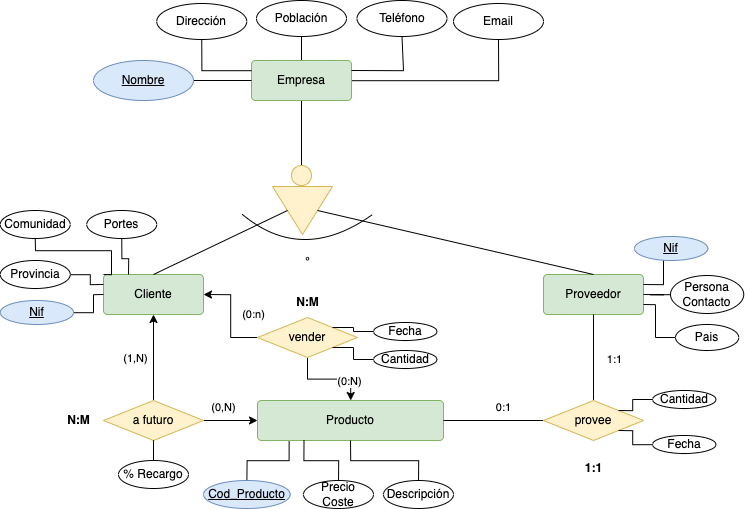

The diagram above was exported from draw.io. Its source (the exported page's mxGraphModel, read from the mxfile embedded in the PNG):
<mxGraphModel dx="1612" dy="-205" grid="1" gridSize="10" guides="1" tooltips="1" connect="1" arrows="1" fold="1" page="1" pageScale="1" pageWidth="827" pageHeight="1169" math="0" shadow="0">
  <root>
    <mxCell id="0" />
    <mxCell id="1" parent="0" />
    <mxCell id="a6ijKFl2M3SU7_MjYoZC-2" style="edgeStyle=orthogonalEdgeStyle;rounded=0;orthogonalLoop=1;jettySize=auto;html=1;entryX=0.5;entryY=0;entryDx=0;entryDy=0;endArrow=none;endFill=0;" parent="1" source="a6ijKFl2M3SU7_MjYoZC-5" target="a6ijKFl2M3SU7_MjYoZC-10" edge="1">
      <mxGeometry relative="1" as="geometry" />
    </mxCell>
    <mxCell id="a6ijKFl2M3SU7_MjYoZC-3" style="edgeStyle=orthogonalEdgeStyle;rounded=0;orthogonalLoop=1;jettySize=auto;html=1;endArrow=none;endFill=0;" parent="1" source="a6ijKFl2M3SU7_MjYoZC-5" target="a6ijKFl2M3SU7_MjYoZC-16" edge="1">
      <mxGeometry relative="1" as="geometry" />
    </mxCell>
    <mxCell id="a6ijKFl2M3SU7_MjYoZC-4" style="edgeStyle=orthogonalEdgeStyle;rounded=0;orthogonalLoop=1;jettySize=auto;html=1;entryX=0.5;entryY=1;entryDx=0;entryDy=0;endArrow=none;endFill=0;" parent="1" source="a6ijKFl2M3SU7_MjYoZC-5" target="a6ijKFl2M3SU7_MjYoZC-17" edge="1">
      <mxGeometry relative="1" as="geometry" />
    </mxCell>
    <mxCell id="a6ijKFl2M3SU7_MjYoZC-5" value="Empresa" style="rounded=1;arcSize=10;whiteSpace=wrap;html=1;align=center;fillColor=#d5e8d4;strokeColor=#82b366;" parent="1" vertex="1">
      <mxGeometry x="308" y="1670" width="100" height="40" as="geometry" />
    </mxCell>
    <mxCell id="a6ijKFl2M3SU7_MjYoZC-7" value="Cliente" style="rounded=1;arcSize=10;whiteSpace=wrap;html=1;align=center;fillColor=#d5e8d4;strokeColor=#82b366;" parent="1" vertex="1">
      <mxGeometry x="160" y="1884" width="100" height="40" as="geometry" />
    </mxCell>
    <mxCell id="a6ijKFl2M3SU7_MjYoZC-8" value="Proveedor" style="rounded=1;arcSize=10;whiteSpace=wrap;html=1;align=center;fillColor=#d5e8d4;strokeColor=#82b366;" parent="1" vertex="1">
      <mxGeometry x="600" y="1884" width="100" height="40" as="geometry" />
    </mxCell>
    <mxCell id="a6ijKFl2M3SU7_MjYoZC-9" value="" style="triangle;whiteSpace=wrap;html=1;rotation=90;fillColor=#fff2cc;strokeColor=#d6b656;" parent="1" vertex="1">
      <mxGeometry x="335" y="1790" width="48" height="60" as="geometry" />
    </mxCell>
    <mxCell id="a6ijKFl2M3SU7_MjYoZC-10" value="" style="ellipse;whiteSpace=wrap;html=1;aspect=fixed;fillColor=#fff2cc;strokeColor=#d6b656;" parent="1" vertex="1">
      <mxGeometry x="348" y="1775" width="20" height="20" as="geometry" />
    </mxCell>
    <mxCell id="a6ijKFl2M3SU7_MjYoZC-11" value="" style="endArrow=none;html=1;rounded=0;exitX=0.5;exitY=0;exitDx=0;exitDy=0;entryX=0.5;entryY=1;entryDx=0;entryDy=0;" parent="1" source="a6ijKFl2M3SU7_MjYoZC-7" target="a6ijKFl2M3SU7_MjYoZC-9" edge="1">
      <mxGeometry width="50" height="50" relative="1" as="geometry">
        <mxPoint x="511" y="1844" as="sourcePoint" />
        <mxPoint x="561" y="1794" as="targetPoint" />
      </mxGeometry>
    </mxCell>
    <mxCell id="a6ijKFl2M3SU7_MjYoZC-12" value="" style="endArrow=none;html=1;rounded=0;exitX=0.5;exitY=0;exitDx=0;exitDy=0;entryX=0.5;entryY=0;entryDx=0;entryDy=0;" parent="1" source="a6ijKFl2M3SU7_MjYoZC-8" target="a6ijKFl2M3SU7_MjYoZC-9" edge="1">
      <mxGeometry width="50" height="50" relative="1" as="geometry">
        <mxPoint x="181" y="1894" as="sourcePoint" />
        <mxPoint x="354" y="1830" as="targetPoint" />
      </mxGeometry>
    </mxCell>
    <mxCell id="a6ijKFl2M3SU7_MjYoZC-13" value="º" style="endArrow=none;html=1;curved=1;" parent="1" edge="1">
      <mxGeometry width="50" height="50" relative="1" as="geometry">
        <mxPoint x="299" y="1824" as="sourcePoint" />
        <mxPoint x="429" y="1824" as="targetPoint" />
        <Array as="points">
          <mxPoint x="359" y="1874" />
        </Array>
      </mxGeometry>
    </mxCell>
    <mxCell id="a6ijKFl2M3SU7_MjYoZC-14" style="edgeStyle=orthogonalEdgeStyle;orthogonalLoop=1;jettySize=auto;html=1;endArrow=none;endFill=0;rounded=0;exitX=0.5;exitY=1;exitDx=0;exitDy=0;" parent="1" source="a6ijKFl2M3SU7_MjYoZC-15" edge="1">
      <mxGeometry relative="1" as="geometry">
        <mxPoint x="310" y="1680" as="targetPoint" />
        <Array as="points">
          <mxPoint x="258" y="1680" />
          <mxPoint x="308" y="1680" />
        </Array>
      </mxGeometry>
    </mxCell>
    <mxCell id="a6ijKFl2M3SU7_MjYoZC-15" value="Dirección" style="ellipse;whiteSpace=wrap;html=1;align=center;" parent="1" vertex="1">
      <mxGeometry x="213.25" y="1613" width="90" height="36" as="geometry" />
    </mxCell>
    <mxCell id="a6ijKFl2M3SU7_MjYoZC-16" value="Población" style="ellipse;whiteSpace=wrap;html=1;align=center;" parent="1" vertex="1">
      <mxGeometry x="313" y="1610" width="90" height="36" as="geometry" />
    </mxCell>
    <mxCell id="a6ijKFl2M3SU7_MjYoZC-17" value="Email" style="ellipse;whiteSpace=wrap;html=1;align=center;" parent="1" vertex="1">
      <mxGeometry x="510" y="1613" width="90" height="36" as="geometry" />
    </mxCell>
    <mxCell id="a6ijKFl2M3SU7_MjYoZC-18" style="edgeStyle=orthogonalEdgeStyle;curved=1;orthogonalLoop=1;jettySize=auto;html=1;entryX=0;entryY=0.5;entryDx=0;entryDy=0;endArrow=none;endFill=0;" parent="1" source="a6ijKFl2M3SU7_MjYoZC-19" target="a6ijKFl2M3SU7_MjYoZC-5" edge="1">
      <mxGeometry relative="1" as="geometry" />
    </mxCell>
    <mxCell id="a6ijKFl2M3SU7_MjYoZC-19" value="Nombre" style="ellipse;whiteSpace=wrap;html=1;align=center;fontStyle=4;fillColor=#dae8fc;strokeColor=#6c8ebf;" parent="1" vertex="1">
      <mxGeometry x="150" y="1670" width="100" height="40" as="geometry" />
    </mxCell>
    <mxCell id="a6ijKFl2M3SU7_MjYoZC-32" style="edgeStyle=orthogonalEdgeStyle;rounded=0;orthogonalLoop=1;jettySize=auto;html=1;entryX=0;entryY=0.25;entryDx=0;entryDy=0;endArrow=none;endFill=0;" parent="1" source="a6ijKFl2M3SU7_MjYoZC-20" target="a6ijKFl2M3SU7_MjYoZC-7" edge="1">
      <mxGeometry relative="1" as="geometry" />
    </mxCell>
    <mxCell id="a6ijKFl2M3SU7_MjYoZC-20" value="Provincia" style="ellipse;whiteSpace=wrap;html=1;align=center;" parent="1" vertex="1">
      <mxGeometry x="56.75" y="1870" width="70" height="28" as="geometry" />
    </mxCell>
    <mxCell id="a6ijKFl2M3SU7_MjYoZC-25" style="edgeStyle=orthogonalEdgeStyle;rounded=0;orthogonalLoop=1;jettySize=auto;html=1;entryX=1;entryY=0.25;entryDx=0;entryDy=0;endArrow=none;endFill=0;" parent="1" source="a6ijKFl2M3SU7_MjYoZC-24" target="a6ijKFl2M3SU7_MjYoZC-5" edge="1">
      <mxGeometry relative="1" as="geometry">
        <Array as="points">
          <mxPoint x="460" y="1680" />
        </Array>
      </mxGeometry>
    </mxCell>
    <mxCell id="a6ijKFl2M3SU7_MjYoZC-24" value="Teléfono" style="ellipse;whiteSpace=wrap;html=1;align=center;" parent="1" vertex="1">
      <mxGeometry x="413.5" y="1610" width="90" height="36" as="geometry" />
    </mxCell>
    <mxCell id="a6ijKFl2M3SU7_MjYoZC-31" style="edgeStyle=orthogonalEdgeStyle;rounded=0;orthogonalLoop=1;jettySize=auto;html=1;entryX=0;entryY=0;entryDx=0;entryDy=0;endArrow=none;endFill=0;" parent="1" source="a6ijKFl2M3SU7_MjYoZC-26" target="a6ijKFl2M3SU7_MjYoZC-7" edge="1">
      <mxGeometry relative="1" as="geometry">
        <Array as="points">
          <mxPoint x="92" y="1860" />
          <mxPoint x="168" y="1860" />
        </Array>
      </mxGeometry>
    </mxCell>
    <mxCell id="a6ijKFl2M3SU7_MjYoZC-26" value="Comunidad" style="ellipse;whiteSpace=wrap;html=1;align=center;" parent="1" vertex="1">
      <mxGeometry x="56.75" y="1820" width="70" height="28" as="geometry" />
    </mxCell>
    <mxCell id="a6ijKFl2M3SU7_MjYoZC-30" style="edgeStyle=orthogonalEdgeStyle;rounded=0;orthogonalLoop=1;jettySize=auto;html=1;entryX=0.25;entryY=0;entryDx=0;entryDy=0;endArrow=none;endFill=0;" parent="1" source="a6ijKFl2M3SU7_MjYoZC-28" target="a6ijKFl2M3SU7_MjYoZC-7" edge="1">
      <mxGeometry relative="1" as="geometry" />
    </mxCell>
    <mxCell id="a6ijKFl2M3SU7_MjYoZC-28" value="Portes" style="ellipse;whiteSpace=wrap;html=1;align=center;" parent="1" vertex="1">
      <mxGeometry x="143.25" y="1820" width="70" height="28" as="geometry" />
    </mxCell>
    <mxCell id="a6ijKFl2M3SU7_MjYoZC-33" style="edgeStyle=orthogonalEdgeStyle;rounded=0;orthogonalLoop=1;jettySize=auto;html=1;entryX=0;entryY=0.5;entryDx=0;entryDy=0;endArrow=none;endFill=0;" parent="1" source="a6ijKFl2M3SU7_MjYoZC-29" target="a6ijKFl2M3SU7_MjYoZC-7" edge="1">
      <mxGeometry relative="1" as="geometry" />
    </mxCell>
    <mxCell id="a6ijKFl2M3SU7_MjYoZC-29" value="Nif" style="ellipse;whiteSpace=wrap;html=1;align=center;fontStyle=4;fillColor=#dae8fc;strokeColor=#6c8ebf;" parent="1" vertex="1">
      <mxGeometry x="56.75" y="1910" width="73.25" height="24" as="geometry" />
    </mxCell>
    <mxCell id="a6ijKFl2M3SU7_MjYoZC-39" style="edgeStyle=orthogonalEdgeStyle;rounded=0;orthogonalLoop=1;jettySize=auto;html=1;entryX=1;entryY=0.5;entryDx=0;entryDy=0;endArrow=none;endFill=0;" parent="1" source="a6ijKFl2M3SU7_MjYoZC-34" target="a6ijKFl2M3SU7_MjYoZC-8" edge="1">
      <mxGeometry relative="1" as="geometry" />
    </mxCell>
    <mxCell id="a6ijKFl2M3SU7_MjYoZC-34" value="Persona Contacto" style="ellipse;whiteSpace=wrap;html=1;align=center;" parent="1" vertex="1">
      <mxGeometry x="727" y="1885" width="73.25" height="38" as="geometry" />
    </mxCell>
    <mxCell id="a6ijKFl2M3SU7_MjYoZC-38" style="edgeStyle=orthogonalEdgeStyle;rounded=0;orthogonalLoop=1;jettySize=auto;html=1;entryX=1;entryY=0.25;entryDx=0;entryDy=0;endArrow=none;endFill=0;" parent="1" target="a6ijKFl2M3SU7_MjYoZC-8" edge="1">
      <mxGeometry relative="1" as="geometry">
        <mxPoint x="740" y="1858" as="sourcePoint" />
      </mxGeometry>
    </mxCell>
    <mxCell id="a6ijKFl2M3SU7_MjYoZC-35" value="Nif" style="ellipse;whiteSpace=wrap;html=1;align=center;fontStyle=4;fillColor=#dae8fc;strokeColor=#6c8ebf;" parent="1" vertex="1">
      <mxGeometry x="691" y="1846" width="73.25" height="24" as="geometry" />
    </mxCell>
    <mxCell id="a6ijKFl2M3SU7_MjYoZC-40" style="edgeStyle=orthogonalEdgeStyle;rounded=0;orthogonalLoop=1;jettySize=auto;html=1;entryX=1;entryY=0.75;entryDx=0;entryDy=0;endArrow=none;endFill=0;" parent="1" source="a6ijKFl2M3SU7_MjYoZC-36" target="a6ijKFl2M3SU7_MjYoZC-8" edge="1">
      <mxGeometry relative="1" as="geometry" />
    </mxCell>
    <mxCell id="a6ijKFl2M3SU7_MjYoZC-36" value="Pais" style="ellipse;whiteSpace=wrap;html=1;align=center;" parent="1" vertex="1">
      <mxGeometry x="732" y="1934" width="63.25" height="26" as="geometry" />
    </mxCell>
    <mxCell id="a6ijKFl2M3SU7_MjYoZC-45" style="edgeStyle=orthogonalEdgeStyle;rounded=0;orthogonalLoop=1;jettySize=auto;html=1;entryX=1;entryY=0.5;entryDx=0;entryDy=0;endArrow=none;endFill=0;startArrow=classic;startFill=1;" parent="1" source="a6ijKFl2M3SU7_MjYoZC-41" target="a6ijKFl2M3SU7_MjYoZC-43" edge="1">
      <mxGeometry relative="1" as="geometry" />
    </mxCell>
    <mxCell id="a6ijKFl2M3SU7_MjYoZC-56" value="(0,N)" style="edgeLabel;html=1;align=center;verticalAlign=middle;resizable=0;points=[];" parent="a6ijKFl2M3SU7_MjYoZC-45" vertex="1" connectable="0">
      <mxGeometry x="0.3981" y="-1" relative="1" as="geometry">
        <mxPoint y="-14" as="offset" />
      </mxGeometry>
    </mxCell>
    <mxCell id="a6ijKFl2M3SU7_MjYoZC-49" value="" style="edgeStyle=orthogonalEdgeStyle;rounded=0;orthogonalLoop=1;jettySize=auto;html=1;endArrow=none;endFill=0;startArrow=classic;startFill=1;" parent="1" source="a6ijKFl2M3SU7_MjYoZC-41" target="a6ijKFl2M3SU7_MjYoZC-42" edge="1">
      <mxGeometry relative="1" as="geometry" />
    </mxCell>
    <mxCell id="a6ijKFl2M3SU7_MjYoZC-52" value="(0:N)" style="edgeLabel;html=1;align=center;verticalAlign=middle;resizable=0;points=[];" parent="a6ijKFl2M3SU7_MjYoZC-49" vertex="1" connectable="0">
      <mxGeometry x="0.0465" relative="1" as="geometry">
        <mxPoint x="19" as="offset" />
      </mxGeometry>
    </mxCell>
    <mxCell id="a6ijKFl2M3SU7_MjYoZC-41" value="Producto" style="rounded=1;arcSize=10;whiteSpace=wrap;html=1;align=center;fillColor=#d5e8d4;strokeColor=#82b366;" parent="1" vertex="1">
      <mxGeometry x="314" y="2010" width="186" height="40" as="geometry" />
    </mxCell>
    <mxCell id="a6ijKFl2M3SU7_MjYoZC-50" value="" style="edgeStyle=orthogonalEdgeStyle;rounded=0;orthogonalLoop=1;jettySize=auto;html=1;endArrow=classic;endFill=1;entryX=1;entryY=0.5;entryDx=0;entryDy=0;" parent="1" source="a6ijKFl2M3SU7_MjYoZC-42" target="a6ijKFl2M3SU7_MjYoZC-7" edge="1">
      <mxGeometry relative="1" as="geometry" />
    </mxCell>
    <mxCell id="a6ijKFl2M3SU7_MjYoZC-51" value="(0:n)" style="edgeLabel;html=1;align=center;verticalAlign=middle;resizable=0;points=[];" parent="a6ijKFl2M3SU7_MjYoZC-50" vertex="1" connectable="0">
      <mxGeometry x="-0.0206" relative="1" as="geometry">
        <mxPoint x="21" y="-4" as="offset" />
      </mxGeometry>
    </mxCell>
    <mxCell id="a6ijKFl2M3SU7_MjYoZC-42" value="vender" style="shape=rhombus;perimeter=rhombusPerimeter;whiteSpace=wrap;html=1;align=center;fillColor=#fff2cc;strokeColor=#d6b656;" parent="1" vertex="1">
      <mxGeometry x="314" y="1927" width="100" height="40" as="geometry" />
    </mxCell>
    <mxCell id="a6ijKFl2M3SU7_MjYoZC-44" style="edgeStyle=orthogonalEdgeStyle;rounded=0;orthogonalLoop=1;jettySize=auto;html=1;endArrow=classic;endFill=1;" parent="1" source="a6ijKFl2M3SU7_MjYoZC-43" target="a6ijKFl2M3SU7_MjYoZC-7" edge="1">
      <mxGeometry relative="1" as="geometry" />
    </mxCell>
    <mxCell id="a6ijKFl2M3SU7_MjYoZC-55" value="(1,N)" style="edgeLabel;html=1;align=center;verticalAlign=middle;resizable=0;points=[];" parent="a6ijKFl2M3SU7_MjYoZC-44" vertex="1" connectable="0">
      <mxGeometry x="0.0814" y="-2" relative="1" as="geometry">
        <mxPoint x="-22" y="4" as="offset" />
      </mxGeometry>
    </mxCell>
    <mxCell id="a6ijKFl2M3SU7_MjYoZC-43" value="a futuro" style="shape=rhombus;perimeter=rhombusPerimeter;whiteSpace=wrap;html=1;align=center;fillColor=#fff2cc;strokeColor=#d6b656;" parent="1" vertex="1">
      <mxGeometry x="160" y="2010" width="100" height="40" as="geometry" />
    </mxCell>
    <mxCell id="a6ijKFl2M3SU7_MjYoZC-47" value="" style="edgeStyle=orthogonalEdgeStyle;rounded=0;orthogonalLoop=1;jettySize=auto;html=1;endArrow=none;endFill=0;" parent="1" source="a6ijKFl2M3SU7_MjYoZC-46" target="a6ijKFl2M3SU7_MjYoZC-8" edge="1">
      <mxGeometry relative="1" as="geometry" />
    </mxCell>
    <mxCell id="a6ijKFl2M3SU7_MjYoZC-76" value="1:1" style="edgeLabel;html=1;align=center;verticalAlign=middle;resizable=0;points=[];" parent="a6ijKFl2M3SU7_MjYoZC-47" vertex="1" connectable="0">
      <mxGeometry x="0.0233" y="2" relative="1" as="geometry">
        <mxPoint x="21" y="1" as="offset" />
      </mxGeometry>
    </mxCell>
    <mxCell id="a6ijKFl2M3SU7_MjYoZC-48" value="" style="edgeStyle=orthogonalEdgeStyle;rounded=0;orthogonalLoop=1;jettySize=auto;html=1;endArrow=none;endFill=0;" parent="1" source="a6ijKFl2M3SU7_MjYoZC-46" target="a6ijKFl2M3SU7_MjYoZC-41" edge="1">
      <mxGeometry relative="1" as="geometry" />
    </mxCell>
    <mxCell id="a6ijKFl2M3SU7_MjYoZC-77" value="0:1" style="edgeLabel;html=1;align=center;verticalAlign=middle;resizable=0;points=[];" parent="a6ijKFl2M3SU7_MjYoZC-48" vertex="1" connectable="0">
      <mxGeometry x="-0.3922" y="-2" relative="1" as="geometry">
        <mxPoint x="-10" y="-13" as="offset" />
      </mxGeometry>
    </mxCell>
    <mxCell id="a6ijKFl2M3SU7_MjYoZC-46" value="provee" style="shape=rhombus;perimeter=rhombusPerimeter;whiteSpace=wrap;html=1;align=center;fillColor=#fff2cc;strokeColor=#d6b656;" parent="1" vertex="1">
      <mxGeometry x="600" y="2010" width="100" height="40" as="geometry" />
    </mxCell>
    <mxCell id="a6ijKFl2M3SU7_MjYoZC-53" value="&lt;b&gt;N:M&lt;/b&gt;" style="text;html=1;align=center;verticalAlign=middle;resizable=0;points=[];autosize=1;strokeColor=none;fillColor=none;" parent="1" vertex="1">
      <mxGeometry x="339" y="1897" width="50" height="30" as="geometry" />
    </mxCell>
    <mxCell id="a6ijKFl2M3SU7_MjYoZC-54" value="&lt;b&gt;N:M&lt;/b&gt;" style="text;html=1;align=center;verticalAlign=middle;resizable=0;points=[];autosize=1;strokeColor=none;fillColor=none;" parent="1" vertex="1">
      <mxGeometry x="110" y="2015" width="50" height="30" as="geometry" />
    </mxCell>
    <mxCell id="a6ijKFl2M3SU7_MjYoZC-58" style="edgeStyle=orthogonalEdgeStyle;rounded=0;orthogonalLoop=1;jettySize=auto;html=1;entryX=0.5;entryY=1;entryDx=0;entryDy=0;startArrow=none;startFill=0;endArrow=none;endFill=0;" parent="1" source="a6ijKFl2M3SU7_MjYoZC-57" target="a6ijKFl2M3SU7_MjYoZC-43" edge="1">
      <mxGeometry relative="1" as="geometry" />
    </mxCell>
    <mxCell id="a6ijKFl2M3SU7_MjYoZC-57" value="% Recargo" style="ellipse;whiteSpace=wrap;html=1;align=center;" parent="1" vertex="1">
      <mxGeometry x="175" y="2070" width="70" height="28" as="geometry" />
    </mxCell>
    <mxCell id="a6ijKFl2M3SU7_MjYoZC-60" style="edgeStyle=orthogonalEdgeStyle;rounded=0;orthogonalLoop=1;jettySize=auto;html=1;entryX=0.17;entryY=1.025;entryDx=0;entryDy=0;startArrow=none;startFill=0;endArrow=none;endFill=0;entryPerimeter=0;" parent="1" source="a6ijKFl2M3SU7_MjYoZC-59" target="a6ijKFl2M3SU7_MjYoZC-41" edge="1">
      <mxGeometry relative="1" as="geometry" />
    </mxCell>
    <mxCell id="a6ijKFl2M3SU7_MjYoZC-59" value="Cod_Producto" style="ellipse;whiteSpace=wrap;html=1;align=center;fontStyle=4;fillColor=#dae8fc;strokeColor=#6c8ebf;" parent="1" vertex="1">
      <mxGeometry x="260" y="2090" width="86.75" height="28" as="geometry" />
    </mxCell>
    <mxCell id="a6ijKFl2M3SU7_MjYoZC-62" style="edgeStyle=orthogonalEdgeStyle;rounded=0;orthogonalLoop=1;jettySize=auto;html=1;entryX=0.25;entryY=1;entryDx=0;entryDy=0;startArrow=none;startFill=0;endArrow=none;endFill=0;" parent="1" source="a6ijKFl2M3SU7_MjYoZC-61" target="a6ijKFl2M3SU7_MjYoZC-41" edge="1">
      <mxGeometry relative="1" as="geometry" />
    </mxCell>
    <mxCell id="a6ijKFl2M3SU7_MjYoZC-61" value="Precio Coste" style="ellipse;whiteSpace=wrap;html=1;align=center;" parent="1" vertex="1">
      <mxGeometry x="360" y="2090" width="70" height="28" as="geometry" />
    </mxCell>
    <mxCell id="a6ijKFl2M3SU7_MjYoZC-69" style="edgeStyle=orthogonalEdgeStyle;rounded=0;orthogonalLoop=1;jettySize=auto;html=1;entryX=0.5;entryY=1;entryDx=0;entryDy=0;startArrow=none;startFill=0;endArrow=none;endFill=0;" parent="1" source="a6ijKFl2M3SU7_MjYoZC-63" target="a6ijKFl2M3SU7_MjYoZC-41" edge="1">
      <mxGeometry relative="1" as="geometry" />
    </mxCell>
    <mxCell id="a6ijKFl2M3SU7_MjYoZC-63" value="Descripción" style="ellipse;whiteSpace=wrap;html=1;align=center;" parent="1" vertex="1">
      <mxGeometry x="440" y="2090" width="70" height="28" as="geometry" />
    </mxCell>
    <mxCell id="a6ijKFl2M3SU7_MjYoZC-68" style="edgeStyle=orthogonalEdgeStyle;rounded=0;orthogonalLoop=1;jettySize=auto;html=1;entryX=1;entryY=0;entryDx=0;entryDy=0;startArrow=none;startFill=0;endArrow=none;endFill=0;" parent="1" source="a6ijKFl2M3SU7_MjYoZC-65" target="a6ijKFl2M3SU7_MjYoZC-42" edge="1">
      <mxGeometry relative="1" as="geometry" />
    </mxCell>
    <mxCell id="a6ijKFl2M3SU7_MjYoZC-65" value="Fecha" style="ellipse;whiteSpace=wrap;html=1;align=center;" parent="1" vertex="1">
      <mxGeometry x="430" y="1932" width="63.5" height="18" as="geometry" />
    </mxCell>
    <mxCell id="a6ijKFl2M3SU7_MjYoZC-67" style="edgeStyle=orthogonalEdgeStyle;rounded=0;orthogonalLoop=1;jettySize=auto;html=1;entryX=1;entryY=1;entryDx=0;entryDy=0;startArrow=none;startFill=0;endArrow=none;endFill=0;" parent="1" source="a6ijKFl2M3SU7_MjYoZC-66" target="a6ijKFl2M3SU7_MjYoZC-42" edge="1">
      <mxGeometry relative="1" as="geometry" />
    </mxCell>
    <mxCell id="a6ijKFl2M3SU7_MjYoZC-66" value="Cantidad" style="ellipse;whiteSpace=wrap;html=1;align=center;" parent="1" vertex="1">
      <mxGeometry x="430" y="1960" width="63.5" height="18" as="geometry" />
    </mxCell>
    <mxCell id="a6ijKFl2M3SU7_MjYoZC-75" style="edgeStyle=orthogonalEdgeStyle;rounded=0;orthogonalLoop=1;jettySize=auto;html=1;entryX=1;entryY=0;entryDx=0;entryDy=0;startArrow=none;startFill=0;endArrow=none;endFill=0;" parent="1" source="a6ijKFl2M3SU7_MjYoZC-70" target="a6ijKFl2M3SU7_MjYoZC-46" edge="1">
      <mxGeometry relative="1" as="geometry" />
    </mxCell>
    <mxCell id="a6ijKFl2M3SU7_MjYoZC-70" value="Cantidad" style="ellipse;whiteSpace=wrap;html=1;align=center;" parent="1" vertex="1">
      <mxGeometry x="709" y="2000" width="63.5" height="18" as="geometry" />
    </mxCell>
    <mxCell id="a6ijKFl2M3SU7_MjYoZC-72" style="edgeStyle=orthogonalEdgeStyle;rounded=0;orthogonalLoop=1;jettySize=auto;html=1;entryX=1;entryY=1;entryDx=0;entryDy=0;startArrow=none;startFill=0;endArrow=none;endFill=0;" parent="1" source="a6ijKFl2M3SU7_MjYoZC-71" target="a6ijKFl2M3SU7_MjYoZC-46" edge="1">
      <mxGeometry relative="1" as="geometry" />
    </mxCell>
    <mxCell id="a6ijKFl2M3SU7_MjYoZC-71" value="Fecha" style="ellipse;whiteSpace=wrap;html=1;align=center;" parent="1" vertex="1">
      <mxGeometry x="709" y="2045" width="63.5" height="18" as="geometry" />
    </mxCell>
    <mxCell id="a6ijKFl2M3SU7_MjYoZC-78" value="&lt;b&gt;1:1&lt;/b&gt;" style="text;html=1;align=center;verticalAlign=middle;resizable=0;points=[];autosize=1;strokeColor=none;fillColor=none;" parent="1" vertex="1">
      <mxGeometry x="630" y="2063" width="40" height="30" as="geometry" />
    </mxCell>
  </root>
</mxGraphModel>